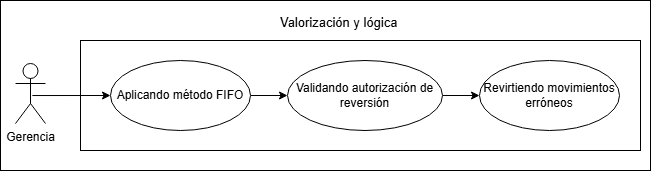

The diagram above was exported from draw.io. Its source (the exported page's mxGraphModel, read from the mxfile embedded in the PNG):
<mxGraphModel dx="1193" dy="702" grid="1" gridSize="10" guides="1" tooltips="1" connect="1" arrows="1" fold="1" page="1" pageScale="1" pageWidth="827" pageHeight="1169" math="0" shadow="0">
  <root>
    <mxCell id="0" />
    <mxCell id="1" parent="0" />
    <mxCell id="qrOsgZDqs2jIluiTBBjf-87" parent="1" style="rounded=0;whiteSpace=wrap;html=1;" value="" vertex="1">
      <mxGeometry height="170" width="650" x="40" y="250" as="geometry" />
    </mxCell>
    <mxCell id="bBzrLM_FwxRfKHai1NHY-1" parent="1" style="whiteSpace=wrap;html=1;" value="" vertex="1">
      <mxGeometry height="110" width="560" x="120" y="290" as="geometry" />
    </mxCell>
    <mxCell id="qrOsgZDqs2jIluiTBBjf-89" edge="1" parent="1" source="qrOsgZDqs2jIluiTBBjf-90" style="rounded=0;orthogonalLoop=1;jettySize=auto;html=1;exitX=1;exitY=0.5;exitDx=0;exitDy=0;entryX=0;entryY=0.5;entryDx=0;entryDy=0;" target="qrOsgZDqs2jIluiTBBjf-94">
      <mxGeometry relative="1" as="geometry">
        <mxPoint x="240" y="430" as="targetPoint" />
      </mxGeometry>
    </mxCell>
    <mxCell id="qrOsgZDqs2jIluiTBBjf-90" parent="1" style="ellipse;whiteSpace=wrap;html=1;" value="Aplicando método FIFO" vertex="1">
      <mxGeometry height="70" width="140" x="150" y="310" as="geometry" />
    </mxCell>
    <mxCell id="qrOsgZDqs2jIluiTBBjf-93" edge="1" parent="1" source="qrOsgZDqs2jIluiTBBjf-94" style="rounded=0;orthogonalLoop=1;jettySize=auto;html=1;exitX=1;exitY=0.5;exitDx=0;exitDy=0;entryX=0;entryY=0.5;entryDx=0;entryDy=0;" target="qrOsgZDqs2jIluiTBBjf-95">
      <mxGeometry relative="1" as="geometry" />
    </mxCell>
    <mxCell id="qrOsgZDqs2jIluiTBBjf-94" parent="1" style="ellipse;whiteSpace=wrap;html=1;" value="Validando autorización de reversión" vertex="1">
      <mxGeometry height="70" width="154.99" x="327.01" y="310" as="geometry" />
    </mxCell>
    <mxCell id="qrOsgZDqs2jIluiTBBjf-95" parent="1" style="ellipse;whiteSpace=wrap;html=1;" value="Revirtiendo movimientos erróneos" vertex="1">
      <mxGeometry height="70" width="140" x="519" y="310" as="geometry" />
    </mxCell>
    <mxCell id="qrOsgZDqs2jIluiTBBjf-96" edge="1" parent="1" source="qrOsgZDqs2jIluiTBBjf-97" style="rounded=0;orthogonalLoop=1;jettySize=auto;html=1;entryX=0;entryY=0.5;entryDx=0;entryDy=0;exitX=0.563;exitY=0.534;exitDx=0;exitDy=0;exitPerimeter=0;" target="qrOsgZDqs2jIluiTBBjf-90">
      <mxGeometry relative="1" as="geometry">
        <Array as="points" />
        <mxPoint x="47.58000000000004" y="342.2399999999998" as="sourcePoint" />
        <mxPoint x="169.99999999999994" y="347" as="targetPoint" />
      </mxGeometry>
    </mxCell>
    <mxCell id="qrOsgZDqs2jIluiTBBjf-97" parent="1" style="shape=umlActor;verticalLabelPosition=bottom;verticalAlign=top;html=1;" value="Gerencia" vertex="1">
      <mxGeometry height="60" width="30" x="55" y="313" as="geometry" />
    </mxCell>
    <mxCell id="qrOsgZDqs2jIluiTBBjf-98" parent="1" style="text;html=1;whiteSpace=wrap;align=center;verticalAlign=middle;rounded=0;" value="&lt;font style=&quot;font-size: 13px;&quot;&gt;Valorización y lógica&amp;nbsp;&lt;/font&gt;" vertex="1">
      <mxGeometry height="30" width="164.75" x="298" y="257" as="geometry" />
    </mxCell>
  </root>
</mxGraphModel>